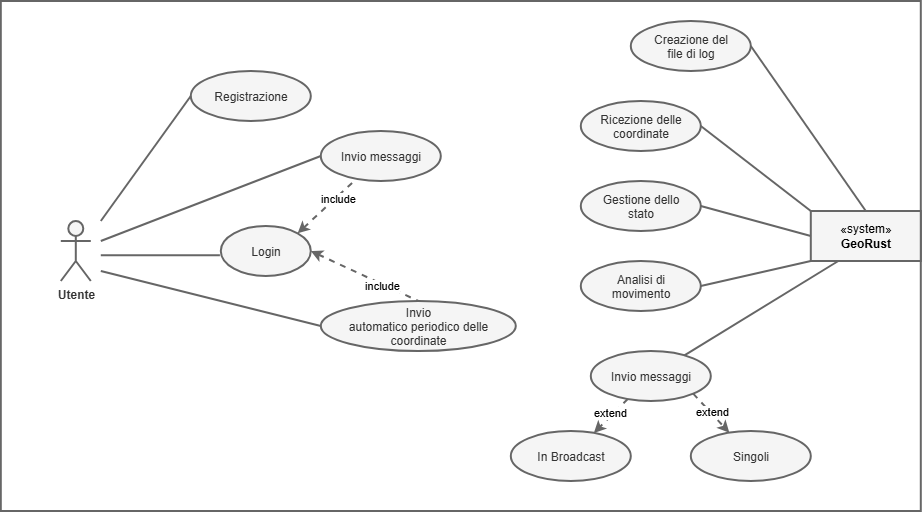

The diagram above was exported from draw.io. Its source (the exported page's mxGraphModel, read from the mxfile embedded in the PNG):
<mxGraphModel dx="1717" dy="937" grid="1" gridSize="10" guides="1" tooltips="1" connect="1" arrows="1" fold="1" page="1" pageScale="1" pageWidth="827" pageHeight="1169" math="0" shadow="0">
  <root>
    <mxCell id="0" />
    <mxCell id="1" parent="0" />
    <mxCell id="ZwO-1aj9hFNgr0dMKQ_b-19" parent="1" style="html=1;whiteSpace=wrap;fillColor=none;fontColor=#333333;strokeColor=#666666;strokeWidth=2;" value="" vertex="1">
      <mxGeometry height="510" width="920" x="70" y="30" as="geometry" />
    </mxCell>
    <mxCell id="ZwO-1aj9hFNgr0dMKQ_b-8" edge="1" parent="1" style="rounded=0;orthogonalLoop=1;jettySize=auto;html=1;entryX=0;entryY=0.5;entryDx=0;entryDy=0;endArrow=none;endFill=0;strokeWidth=2;strokeColor=#666666;" target="ZwO-1aj9hFNgr0dMKQ_b-7">
      <mxGeometry relative="1" as="geometry">
        <mxPoint x="170" y="300" as="sourcePoint" />
      </mxGeometry>
    </mxCell>
    <mxCell id="ZwO-1aj9hFNgr0dMKQ_b-1" parent="1" style="shape=umlActor;verticalLabelPosition=bottom;verticalAlign=top;html=1;outlineConnect=0;fillColor=#f5f5f5;fontColor=#333333;strokeColor=#666666;strokeWidth=2;" value="&lt;b&gt;Utente&lt;/b&gt;" vertex="1">
      <mxGeometry height="60" width="30" x="130" y="250" as="geometry" />
    </mxCell>
    <mxCell id="ZwO-1aj9hFNgr0dMKQ_b-3" parent="1" style="ellipse;whiteSpace=wrap;html=1;shapeInside=1;verticalAlign=middle;fillColor=#f5f5f5;fontColor=#333333;strokeColor=#666666;strokeWidth=2;" value="&lt;div&gt;Registrazione&lt;/div&gt;" vertex="1">
      <mxGeometry height="50" width="120" x="260" y="100" as="geometry" />
    </mxCell>
    <mxCell id="ZwO-1aj9hFNgr0dMKQ_b-11" edge="1" parent="1" source="ZwO-1aj9hFNgr0dMKQ_b-4" style="rounded=0;orthogonalLoop=1;jettySize=auto;html=1;exitX=1;exitY=0.5;exitDx=0;exitDy=0;entryX=0.5;entryY=0;entryDx=0;entryDy=0;dashed=1;startArrow=classic;startFill=1;endArrow=none;endFill=0;strokeWidth=2;strokeColor=#666666;" target="ZwO-1aj9hFNgr0dMKQ_b-7">
      <mxGeometry relative="1" as="geometry" />
    </mxCell>
    <mxCell id="ZwO-1aj9hFNgr0dMKQ_b-12" connectable="0" parent="ZwO-1aj9hFNgr0dMKQ_b-11" style="edgeLabel;html=1;align=center;verticalAlign=middle;resizable=0;points=[];" value="include" vertex="1">
      <mxGeometry relative="1" x="0.3316" y="-1" as="geometry">
        <mxPoint as="offset" />
      </mxGeometry>
    </mxCell>
    <mxCell id="ZwO-1aj9hFNgr0dMKQ_b-4" parent="1" style="ellipse;whiteSpace=wrap;html=1;shapeInside=1;verticalAlign=middle;fillColor=#f5f5f5;fontColor=#333333;strokeColor=#666666;strokeWidth=2;" value="Login" vertex="1">
      <mxGeometry height="50" width="90" x="290" y="255" as="geometry" />
    </mxCell>
    <mxCell id="ZwO-1aj9hFNgr0dMKQ_b-5" edge="1" parent="1" source="ZwO-1aj9hFNgr0dMKQ_b-3" style="rounded=0;orthogonalLoop=1;jettySize=auto;html=1;exitX=0;exitY=0.5;exitDx=0;exitDy=0;endArrow=none;endFill=0;strokeWidth=2;strokeColor=#666666;">
      <mxGeometry relative="1" as="geometry">
        <mxPoint x="170" y="250" as="targetPoint" />
      </mxGeometry>
    </mxCell>
    <mxCell id="ZwO-1aj9hFNgr0dMKQ_b-6" edge="1" parent="1" style="rounded=0;orthogonalLoop=1;jettySize=auto;html=1;entryX=-0.01;entryY=0.585;entryDx=0;entryDy=0;entryPerimeter=0;endArrow=none;endFill=0;strokeWidth=2;strokeColor=#666666;" target="ZwO-1aj9hFNgr0dMKQ_b-4">
      <mxGeometry relative="1" as="geometry">
        <mxPoint x="170" y="284.25" as="sourcePoint" />
      </mxGeometry>
    </mxCell>
    <mxCell id="ZwO-1aj9hFNgr0dMKQ_b-7" parent="1" style="ellipse;whiteSpace=wrap;html=1;shapeInside=1;verticalAlign=middle;fillColor=#f5f5f5;fontColor=#333333;strokeColor=#666666;strokeWidth=2;" value="Invio automatico periodico delle coordinate" vertex="1">
      <mxGeometry height="50" width="195" x="390" y="330" as="geometry" />
    </mxCell>
    <mxCell id="ZwO-1aj9hFNgr0dMKQ_b-14" edge="1" parent="1" source="ZwO-1aj9hFNgr0dMKQ_b-13" style="rounded=0;orthogonalLoop=1;jettySize=auto;html=1;exitX=0;exitY=0.5;exitDx=0;exitDy=0;endArrow=none;endFill=0;strokeWidth=2;strokeColor=#666666;">
      <mxGeometry relative="1" as="geometry">
        <mxPoint x="170" y="270" as="targetPoint" />
      </mxGeometry>
    </mxCell>
    <mxCell id="ZwO-1aj9hFNgr0dMKQ_b-13" parent="1" style="ellipse;whiteSpace=wrap;html=1;shapeInside=1;verticalAlign=middle;fillColor=#f5f5f5;fontColor=#333333;strokeColor=#666666;strokeWidth=2;" value="Invio messaggi" vertex="1">
      <mxGeometry height="50" width="120" x="390" y="160" as="geometry" />
    </mxCell>
    <mxCell id="ZwO-1aj9hFNgr0dMKQ_b-15" edge="1" parent="1" source="ZwO-1aj9hFNgr0dMKQ_b-4" style="rounded=0;orthogonalLoop=1;jettySize=auto;html=1;exitX=1;exitY=0;exitDx=0;exitDy=0;dashed=1;startArrow=classic;startFill=1;endArrow=none;endFill=0;strokeWidth=2;strokeColor=#666666;" target="ZwO-1aj9hFNgr0dMKQ_b-13">
      <mxGeometry relative="1" as="geometry">
        <mxPoint x="420" y="290" as="sourcePoint" />
        <mxPoint x="528" y="270" as="targetPoint" />
      </mxGeometry>
    </mxCell>
    <mxCell id="ZwO-1aj9hFNgr0dMKQ_b-16" connectable="0" parent="ZwO-1aj9hFNgr0dMKQ_b-15" style="edgeLabel;html=1;align=center;verticalAlign=middle;resizable=0;points=[];" value="include" vertex="1">
      <mxGeometry relative="1" x="0.3316" y="-1" as="geometry">
        <mxPoint as="offset" />
      </mxGeometry>
    </mxCell>
    <mxCell id="ZwO-1aj9hFNgr0dMKQ_b-20" parent="1" style="html=1;whiteSpace=wrap;fillColor=#f5f5f5;fontColor=#333333;strokeColor=#666666;strokeWidth=2;" value="&lt;span&gt;&lt;span style=&quot;color: rgb(0, 0, 0); font-family: Helvetica; font-size: 12px; font-style: normal; font-variant-ligatures: normal; font-variant-caps: normal; font-weight: 400; letter-spacing: normal; orphans: 2; text-align: center; text-indent: 0px; text-transform: none; widows: 2; word-spacing: 0px; -webkit-text-stroke-width: 0px; white-space: normal; text-decoration-thickness: initial; text-decoration-style: initial; text-decoration-color: initial; float: none; display: inline !important;&quot;&gt;«system»&lt;/span&gt;&lt;br style=&quot;forced-color-adjust: none; color: rgb(0, 0, 0); font-family: Helvetica; font-size: 12px; font-style: normal; font-variant-ligatures: normal; font-variant-caps: normal; font-weight: 400; letter-spacing: normal; orphans: 2; text-align: center; text-indent: 0px; text-transform: none; widows: 2; word-spacing: 0px; -webkit-text-stroke-width: 0px; white-space: normal; text-decoration-thickness: initial; text-decoration-style: initial; text-decoration-color: initial;&quot;&gt;&lt;b style=&quot;forced-color-adjust: none; color: rgb(0, 0, 0); font-family: Helvetica; font-size: 12px; font-style: normal; font-variant-ligatures: normal; font-variant-caps: normal; letter-spacing: normal; orphans: 2; text-align: center; text-indent: 0px; text-transform: none; widows: 2; word-spacing: 0px; -webkit-text-stroke-width: 0px; white-space: normal; text-decoration-thickness: initial; text-decoration-style: initial; text-decoration-color: initial;&quot;&gt;GeoRust&lt;/b&gt;&lt;/span&gt;" vertex="1">
      <mxGeometry height="50" width="110" x="880" y="240" as="geometry" />
    </mxCell>
    <mxCell id="ZwO-1aj9hFNgr0dMKQ_b-21" parent="1" style="ellipse;whiteSpace=wrap;html=1;shapeInside=1;verticalAlign=middle;fillColor=#f5f5f5;fontColor=#333333;strokeColor=#666666;strokeWidth=2;" value="Ricezione delle coordinate" vertex="1">
      <mxGeometry height="50" width="120" x="650" y="130" as="geometry" />
    </mxCell>
    <mxCell id="ZwO-1aj9hFNgr0dMKQ_b-22" edge="1" parent="1" source="ZwO-1aj9hFNgr0dMKQ_b-21" style="rounded=0;orthogonalLoop=1;jettySize=auto;html=1;endArrow=none;endFill=0;entryX=0;entryY=0;entryDx=0;entryDy=0;exitX=1;exitY=0.5;exitDx=0;exitDy=0;strokeWidth=2;strokeColor=#666666;" target="ZwO-1aj9hFNgr0dMKQ_b-20">
      <mxGeometry relative="1" as="geometry">
        <mxPoint x="800" y="180" as="sourcePoint" />
        <mxPoint x="710" y="305" as="targetPoint" />
      </mxGeometry>
    </mxCell>
    <mxCell id="ZwO-1aj9hFNgr0dMKQ_b-24" edge="1" parent="1" source="ZwO-1aj9hFNgr0dMKQ_b-23" style="rounded=0;orthogonalLoop=1;jettySize=auto;html=1;exitX=1;exitY=0.5;exitDx=0;exitDy=0;entryX=0;entryY=0.5;entryDx=0;entryDy=0;endArrow=none;endFill=0;strokeWidth=2;strokeColor=#666666;" target="ZwO-1aj9hFNgr0dMKQ_b-20">
      <mxGeometry relative="1" as="geometry" />
    </mxCell>
    <mxCell id="ZwO-1aj9hFNgr0dMKQ_b-23" parent="1" style="ellipse;whiteSpace=wrap;html=1;shapeInside=1;verticalAlign=middle;fillColor=#f5f5f5;fontColor=#333333;strokeColor=#666666;strokeWidth=2;" value="Gestione dello stato" vertex="1">
      <mxGeometry height="50" width="120" x="650" y="210" as="geometry" />
    </mxCell>
    <mxCell id="ZwO-1aj9hFNgr0dMKQ_b-25" parent="1" style="ellipse;whiteSpace=wrap;html=1;shapeInside=1;verticalAlign=middle;fillColor=#f5f5f5;fontColor=#333333;strokeColor=#666666;strokeWidth=2;" value="Analisi di movimento" vertex="1">
      <mxGeometry height="50" width="120" x="650" y="290" as="geometry" />
    </mxCell>
    <mxCell id="ZwO-1aj9hFNgr0dMKQ_b-26" edge="1" parent="1" source="ZwO-1aj9hFNgr0dMKQ_b-25" style="rounded=0;orthogonalLoop=1;jettySize=auto;html=1;exitX=1;exitY=0.5;exitDx=0;exitDy=0;entryX=0;entryY=1;entryDx=0;entryDy=0;endArrow=none;endFill=0;strokeWidth=2;strokeColor=#666666;" target="ZwO-1aj9hFNgr0dMKQ_b-20">
      <mxGeometry relative="1" as="geometry">
        <mxPoint x="810" y="240" as="sourcePoint" />
        <mxPoint x="920" y="270" as="targetPoint" />
      </mxGeometry>
    </mxCell>
    <mxCell id="ZwO-1aj9hFNgr0dMKQ_b-29" edge="1" parent="1" source="ZwO-1aj9hFNgr0dMKQ_b-27" style="rounded=0;orthogonalLoop=1;jettySize=auto;html=1;exitX=1;exitY=1;exitDx=0;exitDy=0;endArrow=classic;endFill=1;dashed=1;strokeColor=#666666;strokeWidth=2;" target="ZwO-1aj9hFNgr0dMKQ_b-28" value="">
      <mxGeometry relative="1" as="geometry" />
    </mxCell>
    <mxCell id="ZwO-1aj9hFNgr0dMKQ_b-34" connectable="0" parent="ZwO-1aj9hFNgr0dMKQ_b-29" style="edgeLabel;html=1;align=center;verticalAlign=middle;resizable=0;points=[];" value="extend" vertex="1">
      <mxGeometry relative="1" x="-0.0662" y="1" as="geometry">
        <mxPoint as="offset" />
      </mxGeometry>
    </mxCell>
    <mxCell id="ZwO-1aj9hFNgr0dMKQ_b-31" edge="1" parent="1" source="ZwO-1aj9hFNgr0dMKQ_b-27" style="rounded=0;orthogonalLoop=1;jettySize=auto;html=1;endArrow=classic;endFill=1;dashed=1;startArrow=none;startFill=0;strokeColor=#666666;strokeWidth=2;" target="ZwO-1aj9hFNgr0dMKQ_b-30" value="">
      <mxGeometry relative="1" as="geometry" />
    </mxCell>
    <mxCell id="ZwO-1aj9hFNgr0dMKQ_b-33" connectable="0" parent="ZwO-1aj9hFNgr0dMKQ_b-31" style="edgeLabel;html=1;align=center;verticalAlign=middle;resizable=0;points=[];" value="extend" vertex="1">
      <mxGeometry relative="1" x="-0.0118" y="-3" as="geometry">
        <mxPoint y="-1" as="offset" />
      </mxGeometry>
    </mxCell>
    <mxCell id="ZwO-1aj9hFNgr0dMKQ_b-27" parent="1" style="ellipse;whiteSpace=wrap;html=1;shapeInside=1;verticalAlign=middle;fillColor=#f5f5f5;fontColor=#333333;strokeColor=#666666;strokeWidth=2;" value="Invio messaggi" vertex="1">
      <mxGeometry height="50" width="120" x="660" y="380" as="geometry" />
    </mxCell>
    <mxCell id="ZwO-1aj9hFNgr0dMKQ_b-28" parent="1" style="ellipse;whiteSpace=wrap;html=1;shapeInside=1;verticalAlign=middle;fillColor=#f5f5f5;fontColor=#333333;strokeColor=#666666;strokeWidth=2;" value="Singoli" vertex="1">
      <mxGeometry height="50" width="120" x="760" y="460" as="geometry" />
    </mxCell>
    <mxCell id="ZwO-1aj9hFNgr0dMKQ_b-30" parent="1" style="ellipse;whiteSpace=wrap;html=1;shapeInside=1;verticalAlign=middle;fillColor=#f5f5f5;fontColor=#333333;strokeColor=#666666;strokeWidth=2;" value="In Broadcast" vertex="1">
      <mxGeometry height="50" width="120" x="580" y="460" as="geometry" />
    </mxCell>
    <mxCell id="ZwO-1aj9hFNgr0dMKQ_b-32" edge="1" parent="1" source="ZwO-1aj9hFNgr0dMKQ_b-27" style="rounded=0;orthogonalLoop=1;jettySize=auto;html=1;entryX=0.25;entryY=1;entryDx=0;entryDy=0;endArrow=none;endFill=0;strokeWidth=2;strokeColor=#666666;" target="ZwO-1aj9hFNgr0dMKQ_b-20">
      <mxGeometry relative="1" as="geometry" />
    </mxCell>
    <mxCell id="ZwO-1aj9hFNgr0dMKQ_b-36" edge="1" parent="1" source="ZwO-1aj9hFNgr0dMKQ_b-35" style="rounded=0;orthogonalLoop=1;jettySize=auto;html=1;exitX=1;exitY=0.5;exitDx=0;exitDy=0;entryX=0.5;entryY=0;entryDx=0;entryDy=0;endArrow=none;endFill=0;strokeWidth=2;strokeColor=#666666;" target="ZwO-1aj9hFNgr0dMKQ_b-20">
      <mxGeometry relative="1" as="geometry" />
    </mxCell>
    <mxCell id="ZwO-1aj9hFNgr0dMKQ_b-35" parent="1" style="ellipse;whiteSpace=wrap;html=1;shapeInside=1;verticalAlign=middle;fillColor=#f5f5f5;fontColor=#333333;strokeColor=#666666;strokeWidth=2;" value="Creazione del file di log" vertex="1">
      <mxGeometry height="50" width="120" x="700" y="50" as="geometry" />
    </mxCell>
  </root>
</mxGraphModel>